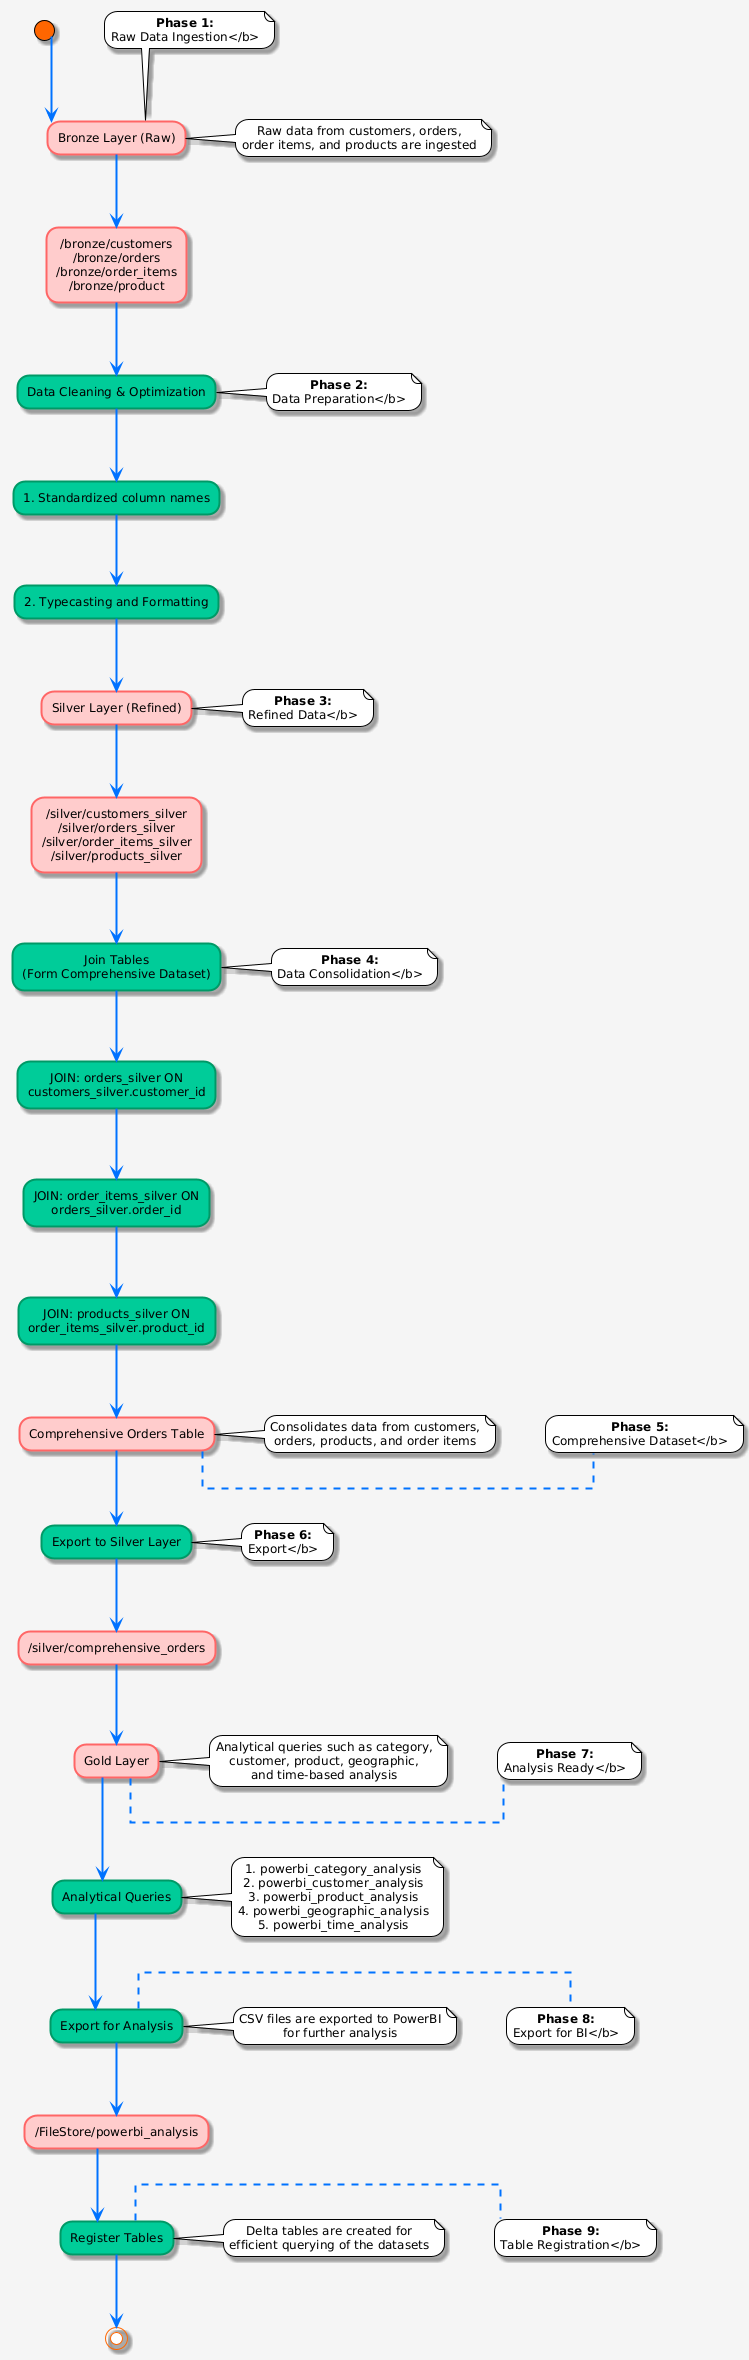

The diagram above was rendered by PlantUML. Its source (embedded in the PNG):
@startuml
!theme plain
skinparam backgroundColor #f5f5f5
skinparam defaultTextAlignment center
skinparam roundCorner 25
skinparam shadowing true
skinparam ArrowColor #0072ff
skinparam ArrowThickness 2
skinparam linetype ortho
' Styling for elements
skinparam defaultFontName "Arial"
skinparam defaultFontSize 12
skinparam ActivityShape rectangle
skinparam nodesep 50
skinparam ranksep 70
' Gradient Styling
skinparam activity {
    BackgroundColor<<data>> #ffcccc
    BorderColor<<data>> #ff6666
    FontColor<<data>> #000000
    BorderThickness<<data>> 2
    BackgroundColor<<process>> #00cc99
    BorderColor<<process>> #009966
    FontColor<<process>> #000000
    BorderThickness<<process>> 2
    BackgroundColor<<decision>> #ffeb3b
    BorderColor<<decision>> #ffca28
    FontColor<<decision>> #000000
    BorderThickness<<decision>> 2
    
    StartColor #ff6600
    EndColor #ff6600
    Width 170
    Height 80
}
' Full Workflow
(*) --> "Bronze Layer (Raw)" <<data>>
note top: <b>Phase 1:\nRaw Data Ingestion</b>
note right: Raw data from customers, orders,\norder items, and products are ingested
--> "/bronze/customers\n/bronze/orders\n/bronze/order_items\n/bronze/product" <<data>>
--> "Data Cleaning & Optimization" <<process>>
note right: <b>Phase 2:\nData Preparation</b>
--> "1. Standardized column names" <<process>>
--> "2. Typecasting and Formatting" <<process>>
--> "Silver Layer (Refined)" <<data>>
note right: <b>Phase 3:\nRefined Data</b>
--> "/silver/customers_silver\n/silver/orders_silver\n/silver/order_items_silver\n/silver/products_silver" <<data>>
--> "Join Tables\n(Form Comprehensive Dataset)" <<process>>
note right: <b>Phase 4:\nData Consolidation</b>
--> "JOIN: orders_silver ON\ncustomers_silver.customer_id" <<process>>
--> "JOIN: order_items_silver ON\norders_silver.order_id" <<process>>
--> "JOIN: products_silver ON\norder_items_silver.product_id" <<process>>
--> "Comprehensive Orders Table" <<data>>
note right: <b>Phase 5:\nComprehensive Dataset</b>
note right: Consolidates data from customers,\norders, products, and order items
--> "Export to Silver Layer" <<process>>
note right: <b>Phase 6:\nExport</b>
--> "/silver/comprehensive_orders" <<data>>
--> "Gold Layer" <<data>>
note right: <b>Phase 7:\nAnalysis Ready</b>
note right: Analytical queries such as category,\ncustomer, product, geographic,\nand time-based analysis
--> "Analytical Queries" <<process>>
note right: 1. powerbi_category_analysis\n2. powerbi_customer_analysis\n3. powerbi_product_analysis\n4. powerbi_geographic_analysis\n5. powerbi_time_analysis
--> "Export for Analysis" <<process>>
note right: <b>Phase 8:\nExport for BI</b>
note right: CSV files are exported to PowerBI\nfor further analysis
--> "/FileStore/powerbi_analysis" <<data>>
--> "Register Tables" <<process>>
note right: <b>Phase 9:\nTable Registration</b>
note right: Delta tables are created for\nefficient querying of the datasets
--> (*)
@enduml